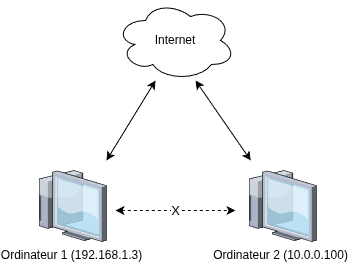

The diagram above was exported from draw.io. Its source (the exported page's mxGraphModel, read from the mxfile embedded in the PNG):
<mxGraphModel dx="971" dy="610" grid="1" gridSize="10" guides="1" tooltips="1" connect="1" arrows="1" fold="1" page="1" pageScale="1" pageWidth="850" pageHeight="1100" math="0" shadow="0">
  <root>
    <mxCell id="0" />
    <mxCell id="1" parent="0" />
    <mxCell id="0A2mIaT4K-Vu7lfuH67p-1" parent="1" style="ellipse;shape=cloud;whiteSpace=wrap;html=1;" value="Internet" vertex="1">
      <mxGeometry height="80" width="120" x="330" y="320" as="geometry" />
    </mxCell>
    <mxCell id="0A2mIaT4K-Vu7lfuH67p-3" parent="1" style="verticalLabelPosition=bottom;sketch=0;aspect=fixed;html=1;verticalAlign=top;strokeColor=none;align=center;outlineConnect=0;shape=mxgraph.citrix.thin_client;" value="Ordinateur 1 (192.168.1.3)" vertex="1">
      <mxGeometry height="71" width="71" x="250" y="490" as="geometry" />
    </mxCell>
    <mxCell id="0A2mIaT4K-Vu7lfuH67p-4" parent="1" style="verticalLabelPosition=bottom;sketch=0;aspect=fixed;html=1;verticalAlign=top;strokeColor=none;align=center;outlineConnect=0;shape=mxgraph.citrix.thin_client;" value="Ordinateur 2 (10.0.0.100)" vertex="1">
      <mxGeometry height="71" width="71" x="460" y="490" as="geometry" />
    </mxCell>
    <mxCell id="0A2mIaT4K-Vu7lfuH67p-6" edge="1" parent="1" style="endArrow=classic;startArrow=classic;html=1;rounded=0;" value="">
      <mxGeometry height="50" relative="1" width="50" as="geometry">
        <mxPoint x="321" y="480" as="sourcePoint" />
        <mxPoint x="370" y="400" as="targetPoint" />
      </mxGeometry>
    </mxCell>
    <mxCell id="0A2mIaT4K-Vu7lfuH67p-8" edge="1" parent="1" style="endArrow=classic;startArrow=classic;html=1;rounded=0;" value="">
      <mxGeometry height="50" relative="1" width="50" as="geometry">
        <mxPoint x="465.26" y="480" as="sourcePoint" />
        <mxPoint x="410" y="400" as="targetPoint" />
      </mxGeometry>
    </mxCell>
    <mxCell id="0A2mIaT4K-Vu7lfuH67p-9" edge="1" parent="1" style="endArrow=classic;startArrow=classic;html=1;rounded=0;dashed=1;" value="">
      <mxGeometry height="50" relative="1" width="50" as="geometry">
        <mxPoint x="330" y="530" as="sourcePoint" />
        <mxPoint x="450" y="530" as="targetPoint" />
      </mxGeometry>
    </mxCell>
    <mxCell id="0A2mIaT4K-Vu7lfuH67p-10" connectable="0" parent="0A2mIaT4K-Vu7lfuH67p-9" style="edgeLabel;html=1;align=center;verticalAlign=middle;resizable=0;points=[];fontSize=13;" value="X" vertex="1">
      <mxGeometry relative="1" x="-0.0159" y="1" as="geometry">
        <mxPoint y="1" as="offset" />
      </mxGeometry>
    </mxCell>
  </root>
</mxGraphModel>